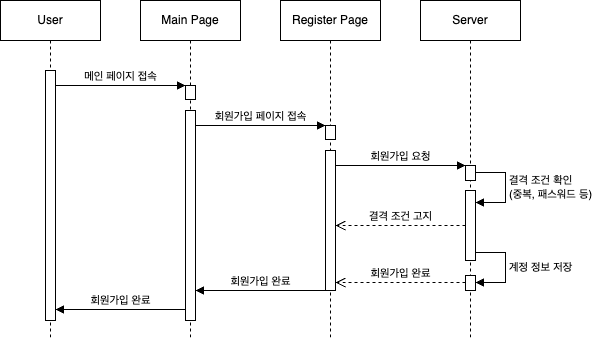

The diagram above was exported from draw.io. Its source (the exported page's mxGraphModel, read from the mxfile embedded in the PNG):
<mxGraphModel dx="710" dy="518" grid="1" gridSize="10" guides="1" tooltips="1" connect="1" arrows="1" fold="1" page="1" pageScale="1" pageWidth="827" pageHeight="1169" math="0" shadow="0">
  <root>
    <mxCell id="0" />
    <mxCell id="1" parent="0" />
    <mxCell id="RMuhxZlYedD8EEU68Y05-1" value="User" style="shape=umlLifeline;perimeter=lifelinePerimeter;whiteSpace=wrap;html=1;container=0;dropTarget=0;collapsible=0;recursiveResize=0;outlineConnect=0;portConstraint=eastwest;newEdgeStyle={&quot;edgeStyle&quot;:&quot;elbowEdgeStyle&quot;,&quot;elbow&quot;:&quot;vertical&quot;,&quot;curved&quot;:0,&quot;rounded&quot;:0};" vertex="1" parent="1">
      <mxGeometry x="90" y="40" width="100" height="340" as="geometry" />
    </mxCell>
    <mxCell id="RMuhxZlYedD8EEU68Y05-2" value="" style="html=1;points=[];perimeter=orthogonalPerimeter;outlineConnect=0;targetShapes=umlLifeline;portConstraint=eastwest;newEdgeStyle={&quot;edgeStyle&quot;:&quot;elbowEdgeStyle&quot;,&quot;elbow&quot;:&quot;vertical&quot;,&quot;curved&quot;:0,&quot;rounded&quot;:0};" vertex="1" parent="RMuhxZlYedD8EEU68Y05-1">
      <mxGeometry x="45" y="70" width="10" height="250" as="geometry" />
    </mxCell>
    <mxCell id="RMuhxZlYedD8EEU68Y05-3" value="Main Page" style="shape=umlLifeline;perimeter=lifelinePerimeter;whiteSpace=wrap;html=1;container=0;dropTarget=0;collapsible=0;recursiveResize=0;outlineConnect=0;portConstraint=eastwest;newEdgeStyle={&quot;edgeStyle&quot;:&quot;elbowEdgeStyle&quot;,&quot;elbow&quot;:&quot;vertical&quot;,&quot;curved&quot;:0,&quot;rounded&quot;:0};" vertex="1" parent="1">
      <mxGeometry x="230" y="40" width="100" height="340" as="geometry" />
    </mxCell>
    <mxCell id="RMuhxZlYedD8EEU68Y05-4" value="" style="html=1;points=[];perimeter=orthogonalPerimeter;outlineConnect=0;targetShapes=umlLifeline;portConstraint=eastwest;newEdgeStyle={&quot;edgeStyle&quot;:&quot;elbowEdgeStyle&quot;,&quot;elbow&quot;:&quot;vertical&quot;,&quot;curved&quot;:0,&quot;rounded&quot;:0};" vertex="1" parent="RMuhxZlYedD8EEU68Y05-3">
      <mxGeometry x="45" y="85" width="10" height="14" as="geometry" />
    </mxCell>
    <mxCell id="RMuhxZlYedD8EEU68Y05-5" value="" style="html=1;points=[];perimeter=orthogonalPerimeter;outlineConnect=0;targetShapes=umlLifeline;portConstraint=eastwest;newEdgeStyle={&quot;edgeStyle&quot;:&quot;elbowEdgeStyle&quot;,&quot;elbow&quot;:&quot;vertical&quot;,&quot;curved&quot;:0,&quot;rounded&quot;:0};" vertex="1" parent="RMuhxZlYedD8EEU68Y05-3">
      <mxGeometry x="45" y="110" width="10" height="210" as="geometry" />
    </mxCell>
    <mxCell id="RMuhxZlYedD8EEU68Y05-6" value="회원가입 페이지 접속" style="html=1;verticalAlign=bottom;endArrow=block;edgeStyle=elbowEdgeStyle;elbow=vertical;curved=0;rounded=0;" edge="1" parent="RMuhxZlYedD8EEU68Y05-3">
      <mxGeometry relative="1" as="geometry">
        <mxPoint x="55" y="125" as="sourcePoint" />
        <Array as="points">
          <mxPoint x="140" y="125" />
        </Array>
        <mxPoint x="185" y="125" as="targetPoint" />
        <mxPoint as="offset" />
      </mxGeometry>
    </mxCell>
    <mxCell id="RMuhxZlYedD8EEU68Y05-7" value="메인 페이지 접속" style="html=1;verticalAlign=bottom;endArrow=block;edgeStyle=elbowEdgeStyle;elbow=vertical;curved=0;rounded=0;" edge="1" parent="1">
      <mxGeometry x="0.0015" relative="1" as="geometry">
        <mxPoint x="145" y="125" as="sourcePoint" />
        <Array as="points">
          <mxPoint x="230" y="125" />
        </Array>
        <mxPoint x="275" y="125" as="targetPoint" />
        <mxPoint as="offset" />
      </mxGeometry>
    </mxCell>
    <mxCell id="RMuhxZlYedD8EEU68Y05-8" value="&lt;div&gt;Register Page&lt;br&gt;&lt;/div&gt;" style="shape=umlLifeline;perimeter=lifelinePerimeter;whiteSpace=wrap;html=1;container=0;dropTarget=0;collapsible=0;recursiveResize=0;outlineConnect=0;portConstraint=eastwest;newEdgeStyle={&quot;edgeStyle&quot;:&quot;elbowEdgeStyle&quot;,&quot;elbow&quot;:&quot;vertical&quot;,&quot;curved&quot;:0,&quot;rounded&quot;:0};" vertex="1" parent="1">
      <mxGeometry x="370" y="40" width="100" height="340" as="geometry" />
    </mxCell>
    <mxCell id="RMuhxZlYedD8EEU68Y05-9" value="" style="html=1;points=[];perimeter=orthogonalPerimeter;outlineConnect=0;targetShapes=umlLifeline;portConstraint=eastwest;newEdgeStyle={&quot;edgeStyle&quot;:&quot;elbowEdgeStyle&quot;,&quot;elbow&quot;:&quot;vertical&quot;,&quot;curved&quot;:0,&quot;rounded&quot;:0};" vertex="1" parent="RMuhxZlYedD8EEU68Y05-8">
      <mxGeometry x="45" y="125" width="10" height="14" as="geometry" />
    </mxCell>
    <mxCell id="RMuhxZlYedD8EEU68Y05-10" value="" style="html=1;points=[];perimeter=orthogonalPerimeter;outlineConnect=0;targetShapes=umlLifeline;portConstraint=eastwest;newEdgeStyle={&quot;edgeStyle&quot;:&quot;elbowEdgeStyle&quot;,&quot;elbow&quot;:&quot;vertical&quot;,&quot;curved&quot;:0,&quot;rounded&quot;:0};" vertex="1" parent="RMuhxZlYedD8EEU68Y05-8">
      <mxGeometry x="45" y="150" width="10" height="140" as="geometry" />
    </mxCell>
    <mxCell id="RMuhxZlYedD8EEU68Y05-11" value="Server" style="shape=umlLifeline;perimeter=lifelinePerimeter;whiteSpace=wrap;html=1;container=0;dropTarget=0;collapsible=0;recursiveResize=0;outlineConnect=0;portConstraint=eastwest;newEdgeStyle={&quot;edgeStyle&quot;:&quot;elbowEdgeStyle&quot;,&quot;elbow&quot;:&quot;vertical&quot;,&quot;curved&quot;:0,&quot;rounded&quot;:0};" vertex="1" parent="1">
      <mxGeometry x="510" y="40" width="100" height="340" as="geometry" />
    </mxCell>
    <mxCell id="RMuhxZlYedD8EEU68Y05-12" value="" style="html=1;points=[];perimeter=orthogonalPerimeter;outlineConnect=0;targetShapes=umlLifeline;portConstraint=eastwest;newEdgeStyle={&quot;edgeStyle&quot;:&quot;elbowEdgeStyle&quot;,&quot;elbow&quot;:&quot;vertical&quot;,&quot;curved&quot;:0,&quot;rounded&quot;:0};" vertex="1" parent="RMuhxZlYedD8EEU68Y05-11">
      <mxGeometry x="45" y="165" width="10" height="15" as="geometry" />
    </mxCell>
    <mxCell id="RMuhxZlYedD8EEU68Y05-13" value="" style="html=1;points=[[0,0,0,0,5],[0,1,0,0,-5],[1,0,0,0,5],[1,1,0,0,-5]];perimeter=orthogonalPerimeter;outlineConnect=0;targetShapes=umlLifeline;portConstraint=eastwest;newEdgeStyle={&quot;curved&quot;:0,&quot;rounded&quot;:0};" vertex="1" parent="RMuhxZlYedD8EEU68Y05-11">
      <mxGeometry x="45" y="190" width="10" height="70" as="geometry" />
    </mxCell>
    <mxCell id="RMuhxZlYedD8EEU68Y05-14" value="결격 조건 확인&lt;br&gt;(중복, 패스워드 등)" style="html=1;align=left;spacingLeft=2;endArrow=block;rounded=0;edgeStyle=orthogonalEdgeStyle;curved=0;rounded=0;" edge="1" parent="RMuhxZlYedD8EEU68Y05-11">
      <mxGeometry relative="1" as="geometry">
        <mxPoint x="55" y="171.98" as="sourcePoint" />
        <Array as="points">
          <mxPoint x="85" y="172" />
          <mxPoint x="85" y="202" />
        </Array>
        <mxPoint x="55" y="201.99999999999994" as="targetPoint" />
      </mxGeometry>
    </mxCell>
    <mxCell id="RMuhxZlYedD8EEU68Y05-15" value="" style="html=1;points=[[0,0,0,0,5],[0,1,0,0,-5],[1,0,0,0,5],[1,1,0,0,-5]];perimeter=orthogonalPerimeter;outlineConnect=0;targetShapes=umlLifeline;portConstraint=eastwest;newEdgeStyle={&quot;curved&quot;:0,&quot;rounded&quot;:0};" vertex="1" parent="RMuhxZlYedD8EEU68Y05-11">
      <mxGeometry x="45" y="275" width="10" height="15" as="geometry" />
    </mxCell>
    <mxCell id="RMuhxZlYedD8EEU68Y05-16" value="계정 정보 저장" style="html=1;align=left;spacingLeft=2;endArrow=block;rounded=0;edgeStyle=orthogonalEdgeStyle;curved=0;rounded=0;" edge="1" parent="RMuhxZlYedD8EEU68Y05-11">
      <mxGeometry relative="1" as="geometry">
        <mxPoint x="55" y="252" as="sourcePoint" />
        <Array as="points">
          <mxPoint x="85" y="252.01999999999998" />
          <mxPoint x="85" y="282.02" />
        </Array>
        <mxPoint x="55" y="282.0192307692307" as="targetPoint" />
      </mxGeometry>
    </mxCell>
    <mxCell id="RMuhxZlYedD8EEU68Y05-19" value="회원가입 요청" style="html=1;verticalAlign=bottom;endArrow=block;edgeStyle=elbowEdgeStyle;elbow=vertical;curved=0;rounded=0;" edge="1" parent="1">
      <mxGeometry x="0.0028" relative="1" as="geometry">
        <mxPoint x="425" y="205" as="sourcePoint" />
        <Array as="points">
          <mxPoint x="510" y="205" />
        </Array>
        <mxPoint x="555" y="205" as="targetPoint" />
        <mxPoint as="offset" />
      </mxGeometry>
    </mxCell>
    <mxCell id="RMuhxZlYedD8EEU68Y05-20" value="회원가입 완료" style="html=1;verticalAlign=bottom;endArrow=block;edgeStyle=elbowEdgeStyle;elbow=vertical;curved=0;rounded=0;" edge="1" parent="1" target="RMuhxZlYedD8EEU68Y05-5">
      <mxGeometry x="0.4902" relative="1" as="geometry">
        <mxPoint x="290" y="330" as="sourcePoint" />
        <Array as="points">
          <mxPoint x="415" y="330" />
        </Array>
        <mxPoint x="290" y="330" as="targetPoint" />
        <mxPoint as="offset" />
      </mxGeometry>
    </mxCell>
    <mxCell id="RMuhxZlYedD8EEU68Y05-21" value="회원가입 완료" style="html=1;verticalAlign=bottom;endArrow=open;dashed=1;endSize=8;curved=0;rounded=0;" edge="1" parent="1">
      <mxGeometry relative="1" as="geometry">
        <mxPoint x="555" y="322" as="sourcePoint" />
        <mxPoint x="425" y="322" as="targetPoint" />
      </mxGeometry>
    </mxCell>
    <mxCell id="RMuhxZlYedD8EEU68Y05-23" value="회원가입 완료" style="html=1;verticalAlign=bottom;endArrow=block;edgeStyle=elbowEdgeStyle;elbow=vertical;curved=0;rounded=0;" edge="1" parent="1">
      <mxGeometry x="0.4902" relative="1" as="geometry">
        <mxPoint x="150" y="349" as="sourcePoint" />
        <Array as="points">
          <mxPoint x="275" y="349" />
        </Array>
        <mxPoint x="145" y="349" as="targetPoint" />
        <mxPoint as="offset" />
      </mxGeometry>
    </mxCell>
    <mxCell id="Q_WUqHvKPApjCW3YGZT6-1" value="결격 조건 고지" style="html=1;verticalAlign=bottom;endArrow=open;dashed=1;endSize=8;curved=0;rounded=0;" edge="1" parent="1">
      <mxGeometry x="0.0037" relative="1" as="geometry">
        <mxPoint x="555" y="265" as="sourcePoint" />
        <mxPoint x="425" y="265" as="targetPoint" />
        <mxPoint as="offset" />
      </mxGeometry>
    </mxCell>
  </root>
</mxGraphModel>